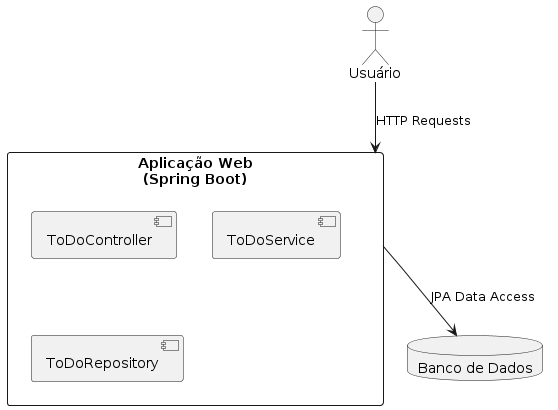

The diagram above was rendered by PlantUML. Its source (embedded in the PNG):
@startuml
!define Rectangle stereotype rectangle

actor "Usuário" as User
rectangle "Aplicação Web\n(Spring Boot)" as WebApp {
    component "ToDoController" as ToDoController
    component "ToDoService" as ToDoService
    component "ToDoRepository" as ToDoRepository
}

database "Banco de Dados" as Database

User --> WebApp : HTTP Requests
WebApp --> Database : JPA Data Access
@enduml